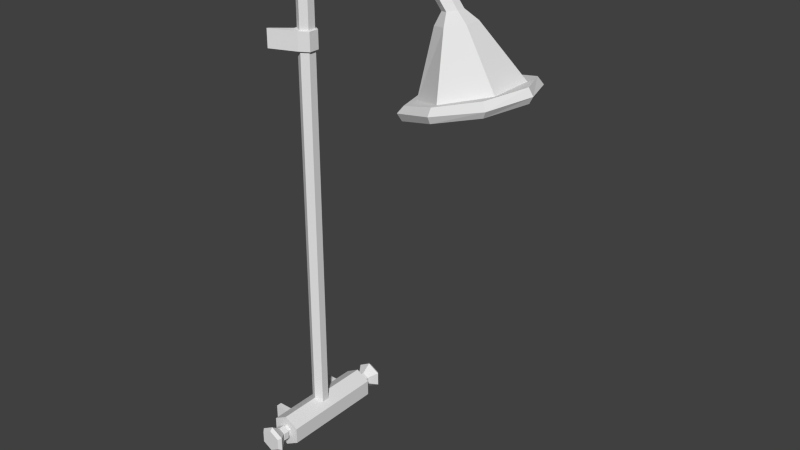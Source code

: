 # Source: shower.blend  (saved by Blender 2.75.0; exported with 4.5.12 LTS)
import bpy
from mathutils import Matrix  # noqa: F401  (used for matrix-valued properties, if any)

bpy.ops.wm.read_factory_settings(use_empty=True)
scene = bpy.context.scene
scene.name = 'Scene'

# ---- collections
col_collection_1 = bpy.data.collections.new('Collection 1'); scene.collection.children.link(col_collection_1)

# ---- world
world_world = bpy.data.worlds.new('World'); scene.world = world_world
world_world.color = (0.05088, 0.05088, 0.05088)
world_world.use_sun_shadow = False
world_world.sun_shadow_jitter_overblur = 0.0
world_world.cycles.sampling_method = 'MANUAL'
world_world.cycles.sample_map_resolution = 256

# ---- meshes
me_cylinder = bpy.data.meshes.new('Cylinder')
me_cylinder.from_pydata([(0.106, 0.03274, -0.4971), (0.106, 0.03274, 0.9269), (0.1296, 0.01909, -0.4971), (0.1296, 0.01909, 0.9142), (0.1296, -0.008195, -0.4971), (0.1296, -0.008195, 0.9142), (0.106, -0.02184, -0.4971), (0.106, -0.02184, 0.9269), (0.08238, -0.008195, -0.4971), (0.08242, -0.008195, 0.9396), (0.08238, 0.01909, -0.4971), (0.08242, 0.01909, 0.9396), (0.1875, 0.03274, 1.078), (0.2033, 0.01909, 1.057), (0.2033, -0.008195, 1.057), (0.1875, -0.02184, 1.078), (0.1717, -0.008195, 1.1), (0.1717, 0.01909, 1.1), (0.3426, 0.03274, 1.129), (0.3415, 0.01909, 1.103), (0.3415, -0.008195, 1.103), (0.3426, -0.02184, 1.129), (0.3437, -0.008195, 1.156), (0.3437, 0.01909, 1.156), (0.5194, 0.03274, 1.114), (0.5065, 0.01909, 1.09), (0.5065, -0.008195, 1.09), (0.5194, -0.02184, 1.114), (0.5322, -0.008195, 1.137), (0.5322, 0.01909, 1.137), (0.6365, 0.03274, 0.9707), (0.6103, 0.01909, 0.9651), (0.6103, -0.008195, 0.9651), (0.6365, -0.02184, 0.9707), (0.6627, -0.008195, 0.9763), (0.6627, 0.01909, 0.9763), (0.6492, 0.05952, 0.9382), (0.5972, 0.03249, 0.9271), (0.5972, -0.02159, 0.9271), (0.6492, -0.04863, 0.9382), (0.7011, -0.02159, 0.9493), (0.7011, 0.03249, 0.9493), (0.7, 0.1491, 0.768), (0.5785, 0.0773, 0.7311), (0.5785, -0.0664, 0.7311), (0.7, -0.1382, 0.768), (0.8277, -0.0664, 0.8008), (0.8277, 0.0773, 0.8008), (0.7003, 0.1727, 0.7687), (0.579, 0.1331, 0.7321), (0.579, -0.1222, 0.7321), (0.7003, -0.1618, 0.7687), (0.827, -0.1149, 0.8023), (0.827, 0.1258, 0.8023), (0.7004, 0.1858, 0.7465), (0.5645, 0.1431, 0.7099), (0.5645, -0.1322, 0.7099), (0.7004, -0.1749, 0.7465), (0.8417, -0.1243, 0.7802), (0.8417, 0.1352, 0.7802), (0.7005, 0.176, 0.7252), (0.5756, 0.1356, 0.6887), (0.5756, -0.1247, 0.6887), (0.7005, -0.1651, 0.7252), (0.8309, -0.1173, 0.7588), (0.8309, 0.1282, 0.7588), (0.106, 0.03274, 0.7545), (0.1296, 0.01909, 0.7545), (0.1296, -0.008195, 0.7545), (0.106, -0.02184, 0.7545), (0.08242, -0.008195, 0.7545), (0.08242, 0.01909, 0.7545), (0.106, 0.03274, 0.818), (0.1296, 0.01909, 0.818), (0.1296, -0.008195, 0.818), (0.106, -0.02184, 0.818), (0.08242, -0.008195, 0.818), (0.08242, 0.01909, 0.818), (0.106, 0.04118, 0.7558), (0.1369, 0.02331, 0.7558), (0.1369, -0.01242, 0.7558), (0.106, -0.03028, 0.7558), (0.07511, -0.01242, 0.7558), (0.07511, 0.02331, 0.7558), (0.106, 0.04118, 0.8167), (0.1369, 0.02331, 0.8167), (0.1369, -0.01242, 0.8167), (0.106, -0.03028, 0.8167), (0.07511, -0.01242, 0.8167), (0.07511, 0.02331, 0.8167), (0.01493, -0.06459, 0.8167), (0.01493, -0.06459, 0.7558), (0.01673, -0.0595, 0.8167), (0.01673, -0.0595, 0.7558), (0.01673, 0.07039, 0.8167), (0.01673, 0.07039, 0.7558), (0.01493, 0.07548, 0.7558), (0.01493, 0.07548, 0.8167), (0.106, -0.1621, -0.5843), (0.154, -0.1621, -0.5566), (0.154, -0.1621, -0.5012), (0.106, -0.1621, -0.4735), (0.05802, -0.1621, -0.5012), (0.05802, -0.1621, -0.5566), (0.106, 0.1959, -0.5843), (0.154, 0.1959, -0.5566), (0.154, 0.1959, -0.5012), (0.106, 0.1959, -0.4735), (0.05802, 0.1959, -0.5012), (0.05802, 0.1959, -0.5566), (0.154, -0.1102, -0.5566), (0.154, -0.09156, -0.5566), (0.106, -0.09156, -0.5843), (0.106, -0.1102, -0.5843), (0.05802, -0.09156, -0.5566), (0.05802, -0.1102, -0.5566), (0.05802, -0.1102, -0.5012), (0.05802, -0.09156, -0.5012), (0.106, -0.09156, -0.4735), (0.106, -0.1102, -0.4735), (0.154, -0.1102, -0.5012), (0.154, -0.09156, -0.5012), (0.154, 0.1166, -0.5566), (0.05802, 0.1166, -0.5012), (0.154, 0.1166, -0.5012), (0.106, 0.1166, -0.5843), (0.05802, 0.1166, -0.5566), (0.106, 0.1166, -0.4735), (0.154, 0.1361, -0.5566), (0.05802, 0.1361, -0.5012), (0.154, 0.1361, -0.5012), (0.106, 0.1361, -0.5843), (0.05802, 0.1361, -0.5566), (0.106, 0.1361, -0.4735), (0.01062, -0.09156, -0.5566), (0.01062, -0.1102, -0.5566), (0.01062, -0.1102, -0.5012), (0.01062, -0.09156, -0.5012), (0.01062, 0.1361, -0.5566), (0.01062, 0.1166, -0.5566), (0.01062, 0.1166, -0.5012), (0.01062, 0.1361, -0.5012), (0.106, -0.1617, -0.5485), (0.1241, -0.1617, -0.5381), (0.1241, -0.1617, -0.5172), (0.106, -0.1617, -0.5068), (0.08794, -0.1617, -0.5172), (0.08794, -0.1617, -0.5381), (0.106, -0.1752, -0.5489), (0.1244, -0.1752, -0.5383), (0.1244, -0.1752, -0.5171), (0.106, -0.1752, -0.5065), (0.08767, -0.1752, -0.5171), (0.08767, -0.1752, -0.5383), (0.106, -0.1752, -0.5537), (0.1286, -0.1752, -0.5407), (0.1286, -0.1752, -0.5146), (0.106, -0.1752, -0.5016), (0.08345, -0.1752, -0.5146), (0.08345, -0.1752, -0.5407), (0.106, -0.1919, -0.5537), (0.1286, -0.1919, -0.5407), (0.1286, -0.1919, -0.5146), (0.106, -0.1919, -0.5016), (0.08345, -0.1919, -0.5146), (0.08345, -0.1919, -0.5407), (0.106, -0.1919, -0.5505), (0.1258, -0.1919, -0.5391), (0.1258, -0.1919, -0.5163), (0.106, -0.1919, -0.5049), (0.08628, -0.1919, -0.5163), (0.08628, -0.1919, -0.5391), (0.106, -0.2246, -0.5757), (0.1477, -0.2246, -0.5517), (0.1477, -0.2246, -0.5036), (0.106, -0.2246, -0.4796), (0.06438, -0.2246, -0.5036), (0.06438, -0.2246, -0.5517), (0.106, -0.2352, -0.5659), (0.1391, -0.2352, -0.5468), (0.1391, -0.2352, -0.5086), (0.106, -0.2352, -0.4894), (0.07291, -0.2352, -0.5086), (0.07291, -0.2352, -0.5468), (0.106, 0.1949, -0.5485), (0.1241, 0.1949, -0.5381), (0.1241, 0.1949, -0.5172), (0.106, 0.1949, -0.5068), (0.08794, 0.1949, -0.5172), (0.08794, 0.1949, -0.5381), (0.106, 0.2084, -0.5489), (0.1244, 0.2084, -0.5383), (0.1244, 0.2084, -0.5171), (0.106, 0.2084, -0.5065), (0.08767, 0.2084, -0.5171), (0.08767, 0.2084, -0.5383), (0.106, 0.2084, -0.5537), (0.1286, 0.2084, -0.5407), (0.1286, 0.2084, -0.5146), (0.106, 0.2084, -0.5016), (0.08345, 0.2084, -0.5146), (0.08345, 0.2084, -0.5407), (0.106, 0.2252, -0.5537), (0.1286, 0.2252, -0.5407), (0.1286, 0.2252, -0.5146), (0.106, 0.2252, -0.5016), (0.08345, 0.2252, -0.5146), (0.08345, 0.2252, -0.5407), (0.106, 0.2252, -0.5505), (0.1258, 0.2252, -0.5391), (0.1258, 0.2252, -0.5163), (0.106, 0.2252, -0.5049), (0.08628, 0.2252, -0.5163), (0.08628, 0.2252, -0.5391), (0.106, 0.2578, -0.5757), (0.1477, 0.2578, -0.5517), (0.1477, 0.2578, -0.5036), (0.106, 0.2578, -0.4796), (0.06438, 0.2578, -0.5036), (0.06438, 0.2578, -0.5517), (0.106, 0.2684, -0.5659), (0.1391, 0.2684, -0.5468), (0.1391, 0.2684, -0.5086), (0.106, 0.2684, -0.4894), (0.07291, 0.2684, -0.5086), (0.07291, 0.2684, -0.5468), (0.08238, 0.005448, -0.4971), (0.08242, 0.005448, 0.9396), (0.1717, 0.005448, 1.1), (0.3437, 0.005448, 1.156), (0.5322, 0.005448, 1.137), (0.6627, 0.005448, 0.9763), (0.7011, 0.005449, 0.9493), (0.8277, 0.005449, 0.8008), (0.8768, 0.009836, 0.8156), (0.8915, 0.009836, 0.7935), (0.8806, 0.009836, 0.7722), (0.08242, 0.005448, 0.7545), (0.08242, 0.005448, 0.818), (0.07511, 0.005448, 0.7558), (0.07511, 0.005448, 0.8167), (0.1296, 0.005448, -0.4971), (0.1296, 0.005448, 0.9142), (0.2033, 0.005448, 1.057), (0.3415, 0.005448, 1.103), (0.5065, 0.005448, 1.09), (0.6103, 0.005448, 0.9651), (0.5972, 0.005448, 0.9271), (0.5785, 0.005449, 0.7311), (0.5277, 0.01126, 0.7162), (0.5132, 0.01126, 0.694), (0.5243, 0.01126, 0.6727), (0.1296, 0.005448, 0.7545), (0.1296, 0.005448, 0.818), (0.1369, 0.005448, 0.7558), (0.1369, 0.005448, 0.8167)], [], [(72, 1, 3, 73), (253, 242, 5, 74), (74, 5, 7, 75), (75, 7, 9, 76), (227, 9, 16, 228), (77, 11, 1, 72), (238, 227, 11, 77), (0, 2, 241, 4, 6, 8, 226, 10), (12, 17, 23, 18), (3, 1, 12, 13), (7, 5, 14, 15), (1, 11, 17, 12), (9, 7, 15, 16), (242, 3, 13, 243), (229, 22, 28, 230), (16, 15, 21, 22), (243, 13, 19, 244), (228, 16, 22, 229), (15, 14, 20, 21), (13, 12, 18, 19), (24, 29, 35, 30), (21, 20, 26, 27), (19, 18, 24, 25), (18, 23, 29, 24), (22, 21, 27, 28), (244, 19, 25, 245), (231, 34, 40, 232), (28, 27, 33, 34), (245, 25, 31, 246), (230, 28, 34, 231), (27, 26, 32, 33), (25, 24, 30, 31), (40, 39, 45, 46), (33, 32, 38, 39), (31, 30, 36, 37), (30, 35, 41, 36), (34, 33, 39, 40), (246, 31, 37, 247), (45, 44, 50, 51), (247, 37, 43, 248), (232, 40, 46, 233), (39, 38, 44, 45), (37, 36, 42, 43), (36, 41, 47, 42), (249, 49, 55, 250), (43, 42, 48, 49), (42, 47, 53, 48), (46, 45, 51, 52), (248, 43, 49, 249), (233, 46, 52, 234), (55, 54, 60, 61), (234, 52, 58, 235), (51, 50, 56, 57), (49, 48, 54, 55), (48, 53, 59, 54), (52, 51, 57, 58), (61, 60, 65, 236, 64, 63, 62, 251), (54, 59, 65, 60), (58, 57, 63, 64), (250, 55, 61, 251), (235, 58, 64, 236), (57, 56, 62, 63), (226, 237, 71, 10), (10, 71, 66, 0), (6, 69, 70, 8), (4, 68, 69, 6), (241, 252, 68, 4), (0, 66, 67, 2), (66, 71, 83, 78), (252, 67, 79, 254), (75, 76, 88, 87), (237, 70, 82, 239), (72, 73, 85, 84), (69, 68, 80, 81), (239, 240, 89, 83), (87, 88, 92, 90), (82, 81, 91, 93), (80, 86, 87, 81), (254, 255, 86, 80), (78, 84, 85, 79), (74, 75, 87, 86), (67, 66, 78, 79), (238, 77, 89, 240), (70, 69, 81, 82), (253, 74, 86, 255), (77, 72, 84, 89), (95, 94, 97, 96), (91, 90, 92, 93), (88, 82, 93, 92), (78, 83, 95, 96), (83, 89, 94, 95), (89, 84, 97, 94), (81, 87, 90, 91), (84, 78, 96, 97), (98, 99, 100, 101, 102, 103), (104, 109, 108, 107, 106, 105), (131, 104, 105, 128), (132, 109, 104, 131), (133, 107, 108, 129), (128, 105, 106, 130), (129, 108, 109, 132), (130, 106, 107, 133), (100, 120, 119, 101), (120, 121, 118, 119), (102, 116, 115, 103), (117, 114, 134, 137), (99, 110, 120, 100), (110, 111, 121, 120), (101, 119, 116, 102), (119, 118, 117, 116), (103, 115, 113, 98), (115, 114, 112, 113), (98, 113, 110, 99), (113, 112, 111, 110), (121, 124, 127, 118), (117, 123, 126, 114), (111, 122, 124, 121), (118, 127, 123, 117), (114, 126, 125, 112), (112, 125, 122, 111), (124, 130, 133, 127), (123, 129, 141, 140), (122, 128, 130, 124), (127, 133, 129, 123), (126, 132, 131, 125), (125, 131, 128, 122), (136, 137, 134, 135), (140, 141, 138, 139), (126, 123, 140, 139), (116, 117, 137, 136), (114, 115, 135, 134), (115, 116, 136, 135), (129, 132, 138, 141), (132, 126, 139, 138), (142, 147, 146, 145, 144, 143), (153, 148, 154, 159), (144, 145, 151, 150), (142, 143, 149, 148), (147, 142, 148, 153), (145, 146, 152, 151), (143, 144, 150, 149), (146, 147, 153, 152), (158, 159, 165, 164), (151, 152, 158, 157), (149, 150, 156, 155), (152, 153, 159, 158), (150, 151, 157, 156), (148, 149, 155, 154), (165, 160, 166, 171), (156, 157, 163, 162), (154, 155, 161, 160), (159, 154, 160, 165), (157, 158, 164, 163), (155, 156, 162, 161), (170, 171, 177, 176), (163, 164, 170, 169), (161, 162, 168, 167), (164, 165, 171, 170), (162, 163, 169, 168), (160, 161, 167, 166), (175, 176, 182, 181), (168, 169, 175, 174), (166, 167, 173, 172), (171, 166, 172, 177), (169, 170, 176, 175), (167, 168, 174, 173), (178, 179, 180, 181, 182, 183), (173, 174, 180, 179), (176, 177, 183, 182), (174, 175, 181, 180), (172, 173, 179, 178), (177, 172, 178, 183), (184, 185, 186, 187, 188, 189), (195, 201, 196, 190), (186, 192, 193, 187), (184, 190, 191, 185), (189, 195, 190, 184), (187, 193, 194, 188), (185, 191, 192, 186), (188, 194, 195, 189), (200, 206, 207, 201), (193, 199, 200, 194), (191, 197, 198, 192), (194, 200, 201, 195), (192, 198, 199, 193), (190, 196, 197, 191), (207, 213, 208, 202), (198, 204, 205, 199), (196, 202, 203, 197), (201, 207, 202, 196), (199, 205, 206, 200), (197, 203, 204, 198), (212, 218, 219, 213), (205, 211, 212, 206), (203, 209, 210, 204), (206, 212, 213, 207), (204, 210, 211, 205), (202, 208, 209, 203), (217, 223, 224, 218), (210, 216, 217, 211), (208, 214, 215, 209), (213, 219, 214, 208), (211, 217, 218, 212), (209, 215, 216, 210), (220, 225, 224, 223, 222, 221), (215, 221, 222, 216), (218, 224, 225, 219), (216, 222, 223, 217), (214, 220, 221, 215), (219, 225, 220, 214), (76, 238, 240, 88), (82, 88, 240, 239), (71, 237, 239, 83), (8, 70, 237, 226), (59, 235, 236, 65), (53, 234, 235, 59), (47, 233, 234, 53), (41, 232, 233, 47), (29, 230, 231, 35), (35, 231, 232, 41), (17, 228, 229, 23), (23, 229, 230, 29), (76, 9, 227, 238), (11, 227, 228, 17), (73, 253, 255, 85), (79, 85, 255, 254), (68, 252, 254, 80), (2, 67, 252, 241), (56, 250, 251, 62), (44, 248, 249, 50), (50, 249, 250, 56), (38, 247, 248, 44), (32, 246, 247, 38), (26, 245, 246, 32), (20, 244, 245, 26), (14, 243, 244, 20), (5, 242, 243, 14), (73, 3, 242, 253)])
me_cylinder.use_remesh_preserve_volume = False
me_cylinder.use_remesh_preserve_attributes = False
me_cylinder.use_mirror_vertex_groups = False
me_cylinder.update()

# ---- objects
ob_cylinder = bpy.data.objects.new('Cylinder', me_cylinder)

# ---- transforms, parenting, visibility, modifiers, constraints
ob_cylinder.location = (0.0, 0.0, 0.0)
ob_cylinder.lineart.crease_threshold = 0.0

# ---- collection membership
col_collection_1.objects.link(ob_cylinder)

# ---- scene / render settings (as saved in the file)
scene.frame_start = 1; scene.frame_end = 250; scene.frame_set(1)
scene.render.engine = 'BLENDER_EEVEE_NEXT'
scene.render.resolution_percentage = 50
scene.render.dither_intensity = 0.0
scene.cycles.use_denoising = False
scene.cycles.samples = 10
scene.cycles.sampling_pattern = 'TABULATED_SOBOL'
scene.cycles.light_sampling_threshold = 0.0
scene.cycles.use_adaptive_sampling = False
scene.cycles.use_light_tree = False
scene.cycles.blur_glossy = 0.0
scene.cycles.pixel_filter_type = 'GAUSSIAN'
scene.cycles.sample_clamp_indirect = 0.0
scene.view_settings.view_transform = 'Standard'
bpy.context.view_layer.update()

# ---- added for rendering (the .blend has no active camera and no usable light): camera, sun
cam_auto = bpy.data.cameras.new('AutoCamera')
cam_auto.lens = 50.0
cam_auto.sensor_width = 36.0
cam_auto.clip_end = 1000.0
ob_auto_camera = bpy.data.objects.new('AutoCamera', cam_auto)
scene.collection.objects.link(ob_auto_camera)
ob_auto_camera.location = (2.31501, -2.22013, 1.77702)
ob_auto_camera.rotation_euler = (1.09748, -7.21219e-08, 0.694738)
scene.camera = ob_auto_camera
light_auto_sun = bpy.data.lights.new('AutoSun', 'SUN')
light_auto_sun.energy = 3.0
light_auto_sun.angle = 0.0523599
ob_auto_sun = bpy.data.objects.new('AutoSun', light_auto_sun)
scene.collection.objects.link(ob_auto_sun)
ob_auto_sun.rotation_euler = (0.872665, 0.174533, 0.523599)
bpy.context.view_layer.update()
